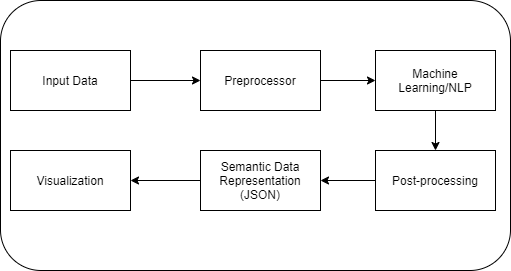

The diagram above was exported from draw.io. Its source (the exported page's mxGraphModel, read from the mxfile embedded in the PNG):
<mxGraphModel dx="1422" dy="713" grid="1" gridSize="10" guides="1" tooltips="1" connect="1" arrows="1" fold="1" page="1" pageScale="1" pageWidth="850" pageHeight="1100" math="0" shadow="0">
  <root>
    <mxCell id="0" />
    <mxCell id="1" parent="0" />
    <mxCell id="8yJV-cMsi5xiGBBrqSPM-15" value="" style="rounded=1;whiteSpace=wrap;html=1;" vertex="1" parent="1">
      <mxGeometry x="50" y="240" width="510" height="270" as="geometry" />
    </mxCell>
    <mxCell id="8yJV-cMsi5xiGBBrqSPM-3" style="edgeStyle=orthogonalEdgeStyle;rounded=0;orthogonalLoop=1;jettySize=auto;html=1;exitX=1;exitY=0.5;exitDx=0;exitDy=0;" edge="1" parent="1" source="8yJV-cMsi5xiGBBrqSPM-1" target="8yJV-cMsi5xiGBBrqSPM-2">
      <mxGeometry relative="1" as="geometry" />
    </mxCell>
    <mxCell id="8yJV-cMsi5xiGBBrqSPM-1" value="Input Data" style="rounded=0;whiteSpace=wrap;html=1;" vertex="1" parent="1">
      <mxGeometry x="60" y="290" width="120" height="60" as="geometry" />
    </mxCell>
    <mxCell id="8yJV-cMsi5xiGBBrqSPM-6" style="edgeStyle=orthogonalEdgeStyle;rounded=0;orthogonalLoop=1;jettySize=auto;html=1;exitX=1;exitY=0.5;exitDx=0;exitDy=0;entryX=0;entryY=0.5;entryDx=0;entryDy=0;" edge="1" parent="1" source="8yJV-cMsi5xiGBBrqSPM-2" target="8yJV-cMsi5xiGBBrqSPM-5">
      <mxGeometry relative="1" as="geometry" />
    </mxCell>
    <mxCell id="8yJV-cMsi5xiGBBrqSPM-2" value="Preprocessor" style="rounded=0;whiteSpace=wrap;html=1;" vertex="1" parent="1">
      <mxGeometry x="250" y="290" width="120" height="60" as="geometry" />
    </mxCell>
    <mxCell id="8yJV-cMsi5xiGBBrqSPM-8" style="edgeStyle=orthogonalEdgeStyle;rounded=0;orthogonalLoop=1;jettySize=auto;html=1;exitX=0.5;exitY=1;exitDx=0;exitDy=0;entryX=0.5;entryY=0;entryDx=0;entryDy=0;" edge="1" parent="1" source="8yJV-cMsi5xiGBBrqSPM-5" target="8yJV-cMsi5xiGBBrqSPM-7">
      <mxGeometry relative="1" as="geometry" />
    </mxCell>
    <mxCell id="8yJV-cMsi5xiGBBrqSPM-5" value="Machine Learning/NLP" style="rounded=0;whiteSpace=wrap;html=1;" vertex="1" parent="1">
      <mxGeometry x="425" y="290" width="120" height="60" as="geometry" />
    </mxCell>
    <mxCell id="8yJV-cMsi5xiGBBrqSPM-11" style="edgeStyle=orthogonalEdgeStyle;rounded=0;orthogonalLoop=1;jettySize=auto;html=1;exitX=0;exitY=0.5;exitDx=0;exitDy=0;" edge="1" parent="1" source="8yJV-cMsi5xiGBBrqSPM-7" target="8yJV-cMsi5xiGBBrqSPM-9">
      <mxGeometry relative="1" as="geometry" />
    </mxCell>
    <mxCell id="8yJV-cMsi5xiGBBrqSPM-7" value="Post-processing" style="rounded=0;whiteSpace=wrap;html=1;" vertex="1" parent="1">
      <mxGeometry x="425" y="390" width="120" height="60" as="geometry" />
    </mxCell>
    <mxCell id="8yJV-cMsi5xiGBBrqSPM-12" style="edgeStyle=orthogonalEdgeStyle;rounded=0;orthogonalLoop=1;jettySize=auto;html=1;exitX=0;exitY=0.5;exitDx=0;exitDy=0;entryX=1;entryY=0.5;entryDx=0;entryDy=0;" edge="1" parent="1" source="8yJV-cMsi5xiGBBrqSPM-9" target="8yJV-cMsi5xiGBBrqSPM-10">
      <mxGeometry relative="1" as="geometry" />
    </mxCell>
    <mxCell id="8yJV-cMsi5xiGBBrqSPM-9" value="Semantic Data Representation (JSON)" style="rounded=0;whiteSpace=wrap;html=1;" vertex="1" parent="1">
      <mxGeometry x="250" y="390" width="120" height="60" as="geometry" />
    </mxCell>
    <mxCell id="8yJV-cMsi5xiGBBrqSPM-10" value="Visualization" style="rounded=0;whiteSpace=wrap;html=1;" vertex="1" parent="1">
      <mxGeometry x="60" y="390" width="120" height="60" as="geometry" />
    </mxCell>
  </root>
</mxGraphModel>